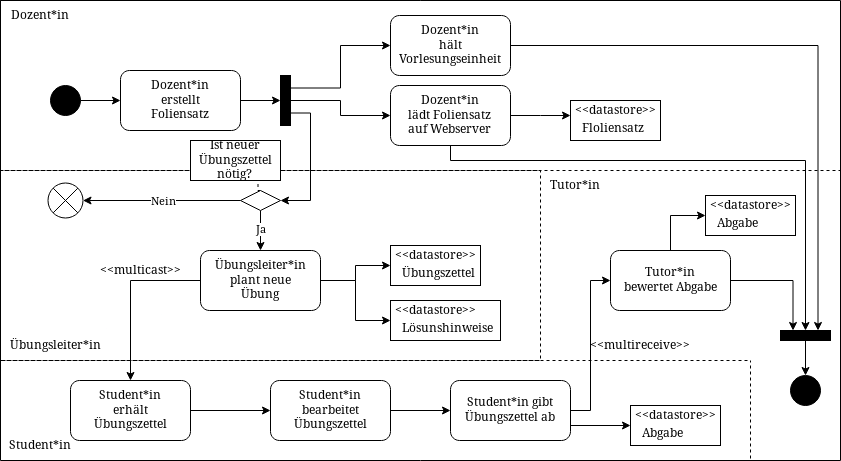

The diagram above was exported from draw.io. Its source (the exported page's mxGraphModel, read from the mxfile embedded in the PNG):
<mxGraphModel dx="1226" dy="675" grid="1" gridSize="10" guides="1" tooltips="1" connect="1" arrows="1" fold="1" page="1" pageScale="1" pageWidth="850" pageHeight="1100" math="0" shadow="0">
  <root>
    <mxCell id="0" />
    <mxCell id="1" parent="0" />
    <mxCell id="GTc2TbcirlwuzcsfAR9O-111" value="" style="swimlane;startSize=0;dashed=1;" parent="1" vertex="1">
      <mxGeometry x="20" width="840" height="170" as="geometry" />
    </mxCell>
    <mxCell id="GTc2TbcirlwuzcsfAR9O-112" value="Dozent*in" style="text;html=1;align=center;verticalAlign=middle;whiteSpace=wrap;rounded=0;" parent="GTc2TbcirlwuzcsfAR9O-111" vertex="1">
      <mxGeometry x="10" width="60" height="30" as="geometry" />
    </mxCell>
    <mxCell id="GTc2TbcirlwuzcsfAR9O-104" style="edgeStyle=orthogonalEdgeStyle;rounded=0;orthogonalLoop=1;jettySize=auto;html=1;exitX=1;exitY=0.5;exitDx=0;exitDy=0;entryX=0;entryY=0.25;entryDx=0;entryDy=0;" parent="1" source="GTc2TbcirlwuzcsfAR9O-1" target="GTc2TbcirlwuzcsfAR9O-105" edge="1">
      <mxGeometry relative="1" as="geometry">
        <mxPoint x="830" y="330" as="targetPoint" />
      </mxGeometry>
    </mxCell>
    <mxCell id="GTc2TbcirlwuzcsfAR9O-1" value="" style="rounded=1;whiteSpace=wrap;html=1;" parent="1" vertex="1">
      <mxGeometry x="410" y="15" width="120" height="60" as="geometry" />
    </mxCell>
    <mxCell id="GTc2TbcirlwuzcsfAR9O-6" style="edgeStyle=orthogonalEdgeStyle;rounded=0;orthogonalLoop=1;jettySize=auto;html=1;exitX=1;exitY=0.5;exitDx=0;exitDy=0;entryX=0;entryY=0.5;entryDx=0;entryDy=0;" parent="1" source="GTc2TbcirlwuzcsfAR9O-2" target="GTc2TbcirlwuzcsfAR9O-7" edge="1">
      <mxGeometry relative="1" as="geometry">
        <mxPoint x="140" y="100" as="targetPoint" />
      </mxGeometry>
    </mxCell>
    <mxCell id="GTc2TbcirlwuzcsfAR9O-2" value="" style="ellipse;whiteSpace=wrap;html=1;aspect=fixed;fillColor=#000000;" parent="1" vertex="1">
      <mxGeometry x="70" y="85" width="30" height="30" as="geometry" />
    </mxCell>
    <mxCell id="GTc2TbcirlwuzcsfAR9O-4" value="&lt;div&gt;Dozent*in&lt;/div&gt;&lt;div&gt;hält Vorlesungseinheit&lt;/div&gt;" style="text;html=1;align=center;verticalAlign=middle;whiteSpace=wrap;rounded=0;" parent="1" vertex="1">
      <mxGeometry x="420" y="30" width="100" height="30" as="geometry" />
    </mxCell>
    <mxCell id="GTc2TbcirlwuzcsfAR9O-36" style="edgeStyle=orthogonalEdgeStyle;rounded=0;orthogonalLoop=1;jettySize=auto;html=1;exitX=1;exitY=0.5;exitDx=0;exitDy=0;entryX=0;entryY=0.5;entryDx=0;entryDy=0;" parent="1" source="GTc2TbcirlwuzcsfAR9O-7" target="GTc2TbcirlwuzcsfAR9O-35" edge="1">
      <mxGeometry relative="1" as="geometry" />
    </mxCell>
    <mxCell id="GTc2TbcirlwuzcsfAR9O-7" value="" style="rounded=1;whiteSpace=wrap;html=1;" parent="1" vertex="1">
      <mxGeometry x="140" y="70" width="120" height="60" as="geometry" />
    </mxCell>
    <mxCell id="GTc2TbcirlwuzcsfAR9O-8" value="&lt;div&gt;Dozent*in&lt;/div&gt;&lt;div&gt;erstellt Foliensatz&lt;br&gt;&lt;/div&gt;" style="text;html=1;align=center;verticalAlign=middle;whiteSpace=wrap;rounded=0;" parent="1" vertex="1">
      <mxGeometry x="150" y="85" width="100" height="30" as="geometry" />
    </mxCell>
    <mxCell id="GTc2TbcirlwuzcsfAR9O-54" style="edgeStyle=orthogonalEdgeStyle;rounded=0;orthogonalLoop=1;jettySize=auto;html=1;exitX=1;exitY=0.5;exitDx=0;exitDy=0;" parent="1" source="GTc2TbcirlwuzcsfAR9O-33" edge="1">
      <mxGeometry relative="1" as="geometry">
        <mxPoint x="590" y="115" as="targetPoint" />
      </mxGeometry>
    </mxCell>
    <mxCell id="GTc2TbcirlwuzcsfAR9O-108" style="edgeStyle=orthogonalEdgeStyle;rounded=0;orthogonalLoop=1;jettySize=auto;html=1;exitX=0.5;exitY=1;exitDx=0;exitDy=0;entryX=0;entryY=0.5;entryDx=0;entryDy=0;" parent="1" source="GTc2TbcirlwuzcsfAR9O-33" target="GTc2TbcirlwuzcsfAR9O-105" edge="1">
      <mxGeometry relative="1" as="geometry">
        <mxPoint x="830" y="210" as="targetPoint" />
        <Array as="points">
          <mxPoint x="470" y="160" />
          <mxPoint x="825" y="160" />
        </Array>
      </mxGeometry>
    </mxCell>
    <mxCell id="GTc2TbcirlwuzcsfAR9O-33" value="" style="rounded=1;whiteSpace=wrap;html=1;" parent="1" vertex="1">
      <mxGeometry x="410" y="85" width="120" height="60" as="geometry" />
    </mxCell>
    <mxCell id="GTc2TbcirlwuzcsfAR9O-34" value="&lt;div&gt;Dozent*in&lt;/div&gt;&lt;div&gt;lädt Foliensatz&lt;/div&gt;&lt;div&gt;auf Webserver&lt;br&gt;&lt;/div&gt;" style="text;html=1;align=center;verticalAlign=middle;whiteSpace=wrap;rounded=0;" parent="1" vertex="1">
      <mxGeometry x="420" y="100" width="100" height="30" as="geometry" />
    </mxCell>
    <mxCell id="GTc2TbcirlwuzcsfAR9O-37" style="edgeStyle=orthogonalEdgeStyle;rounded=0;orthogonalLoop=1;jettySize=auto;html=1;exitX=1;exitY=0.25;exitDx=0;exitDy=0;entryX=0;entryY=0.5;entryDx=0;entryDy=0;" parent="1" source="GTc2TbcirlwuzcsfAR9O-35" target="GTc2TbcirlwuzcsfAR9O-1" edge="1">
      <mxGeometry relative="1" as="geometry" />
    </mxCell>
    <mxCell id="GTc2TbcirlwuzcsfAR9O-39" style="edgeStyle=orthogonalEdgeStyle;rounded=0;orthogonalLoop=1;jettySize=auto;html=1;exitX=1;exitY=0.5;exitDx=0;exitDy=0;entryX=0;entryY=0.5;entryDx=0;entryDy=0;" parent="1" source="GTc2TbcirlwuzcsfAR9O-35" target="GTc2TbcirlwuzcsfAR9O-33" edge="1">
      <mxGeometry relative="1" as="geometry" />
    </mxCell>
    <mxCell id="GTc2TbcirlwuzcsfAR9O-42" style="edgeStyle=orthogonalEdgeStyle;rounded=0;orthogonalLoop=1;jettySize=auto;html=1;exitX=1;exitY=0.75;exitDx=0;exitDy=0;entryX=1;entryY=0.5;entryDx=0;entryDy=0;" parent="1" source="GTc2TbcirlwuzcsfAR9O-35" target="GTc2TbcirlwuzcsfAR9O-41" edge="1">
      <mxGeometry relative="1" as="geometry" />
    </mxCell>
    <mxCell id="GTc2TbcirlwuzcsfAR9O-35" value="" style="rounded=0;whiteSpace=wrap;html=1;fillStyle=solid;fillColor=#000000;" parent="1" vertex="1">
      <mxGeometry x="300" y="75" width="10" height="50" as="geometry" />
    </mxCell>
    <mxCell id="GTc2TbcirlwuzcsfAR9O-44" style="edgeStyle=orthogonalEdgeStyle;rounded=0;orthogonalLoop=1;jettySize=auto;html=1;exitX=0;exitY=0.5;exitDx=0;exitDy=0;" parent="1" source="GTc2TbcirlwuzcsfAR9O-41" target="GTc2TbcirlwuzcsfAR9O-45" edge="1">
      <mxGeometry relative="1" as="geometry">
        <mxPoint x="120" y="200" as="targetPoint" />
      </mxGeometry>
    </mxCell>
    <mxCell id="GTc2TbcirlwuzcsfAR9O-49" value="Nein" style="edgeLabel;html=1;align=center;verticalAlign=middle;resizable=0;points=[];" parent="GTc2TbcirlwuzcsfAR9O-44" vertex="1" connectable="0">
      <mxGeometry x="-0.0133" relative="1" as="geometry">
        <mxPoint as="offset" />
      </mxGeometry>
    </mxCell>
    <mxCell id="GTc2TbcirlwuzcsfAR9O-52" style="edgeStyle=orthogonalEdgeStyle;rounded=0;orthogonalLoop=1;jettySize=auto;html=1;exitX=0.5;exitY=1;exitDx=0;exitDy=0;entryX=0.5;entryY=0;entryDx=0;entryDy=0;" parent="1" source="GTc2TbcirlwuzcsfAR9O-41" target="GTc2TbcirlwuzcsfAR9O-50" edge="1">
      <mxGeometry relative="1" as="geometry" />
    </mxCell>
    <mxCell id="GTc2TbcirlwuzcsfAR9O-53" value="Ja" style="edgeLabel;html=1;align=center;verticalAlign=middle;resizable=0;points=[];" parent="GTc2TbcirlwuzcsfAR9O-52" vertex="1" connectable="0">
      <mxGeometry x="-0.1" y="-1" relative="1" as="geometry">
        <mxPoint as="offset" />
      </mxGeometry>
    </mxCell>
    <mxCell id="GTc2TbcirlwuzcsfAR9O-122" style="edgeStyle=orthogonalEdgeStyle;rounded=0;orthogonalLoop=1;jettySize=auto;html=1;exitX=0.5;exitY=0;exitDx=0;exitDy=0;entryX=0.75;entryY=1;entryDx=0;entryDy=0;endArrow=none;endFill=0;dashed=1;" parent="1" source="GTc2TbcirlwuzcsfAR9O-41" target="GTc2TbcirlwuzcsfAR9O-118" edge="1">
      <mxGeometry relative="1" as="geometry" />
    </mxCell>
    <mxCell id="GTc2TbcirlwuzcsfAR9O-41" value="" style="rhombus;whiteSpace=wrap;html=1;" parent="1" vertex="1">
      <mxGeometry x="260" y="190" width="40" height="20" as="geometry" />
    </mxCell>
    <mxCell id="GTc2TbcirlwuzcsfAR9O-45" value="" style="ellipse;whiteSpace=wrap;html=1;aspect=fixed;fillStyle=auto;fillColor=none;gradientColor=none;" parent="1" vertex="1">
      <mxGeometry x="67.5" y="182.5" width="35" height="35" as="geometry" />
    </mxCell>
    <mxCell id="GTc2TbcirlwuzcsfAR9O-47" value="" style="endArrow=none;html=1;rounded=0;exitX=0;exitY=1;exitDx=0;exitDy=0;entryX=1;entryY=0;entryDx=0;entryDy=0;" parent="1" source="GTc2TbcirlwuzcsfAR9O-45" target="GTc2TbcirlwuzcsfAR9O-45" edge="1">
      <mxGeometry width="50" height="50" relative="1" as="geometry">
        <mxPoint x="387.5" y="327.5" as="sourcePoint" />
        <mxPoint x="397.5" y="317.5" as="targetPoint" />
      </mxGeometry>
    </mxCell>
    <mxCell id="GTc2TbcirlwuzcsfAR9O-48" value="" style="endArrow=none;html=1;rounded=0;exitX=0;exitY=0;exitDx=0;exitDy=0;entryX=1;entryY=1;entryDx=0;entryDy=0;" parent="1" source="GTc2TbcirlwuzcsfAR9O-45" target="GTc2TbcirlwuzcsfAR9O-45" edge="1">
      <mxGeometry width="50" height="50" relative="1" as="geometry">
        <mxPoint x="81.5" y="218.5" as="sourcePoint" />
        <mxPoint x="103.5" y="196.5" as="targetPoint" />
      </mxGeometry>
    </mxCell>
    <mxCell id="GTc2TbcirlwuzcsfAR9O-65" style="edgeStyle=orthogonalEdgeStyle;rounded=0;orthogonalLoop=1;jettySize=auto;html=1;exitX=1;exitY=0.5;exitDx=0;exitDy=0;entryX=0;entryY=0.5;entryDx=0;entryDy=0;" parent="1" source="GTc2TbcirlwuzcsfAR9O-50" target="GTc2TbcirlwuzcsfAR9O-59" edge="1">
      <mxGeometry relative="1" as="geometry" />
    </mxCell>
    <mxCell id="GTc2TbcirlwuzcsfAR9O-66" style="edgeStyle=orthogonalEdgeStyle;rounded=0;orthogonalLoop=1;jettySize=auto;html=1;exitX=1;exitY=0.5;exitDx=0;exitDy=0;entryX=0;entryY=0.5;entryDx=0;entryDy=0;" parent="1" source="GTc2TbcirlwuzcsfAR9O-50" target="GTc2TbcirlwuzcsfAR9O-62" edge="1">
      <mxGeometry relative="1" as="geometry" />
    </mxCell>
    <mxCell id="GTc2TbcirlwuzcsfAR9O-80" style="edgeStyle=orthogonalEdgeStyle;rounded=0;orthogonalLoop=1;jettySize=auto;html=1;exitX=0;exitY=0.5;exitDx=0;exitDy=0;entryX=0.5;entryY=0;entryDx=0;entryDy=0;" parent="1" source="GTc2TbcirlwuzcsfAR9O-50" target="GTc2TbcirlwuzcsfAR9O-78" edge="1">
      <mxGeometry relative="1" as="geometry" />
    </mxCell>
    <mxCell id="GTc2TbcirlwuzcsfAR9O-50" value="" style="rounded=1;whiteSpace=wrap;html=1;" parent="1" vertex="1">
      <mxGeometry x="220" y="250" width="120" height="60" as="geometry" />
    </mxCell>
    <mxCell id="GTc2TbcirlwuzcsfAR9O-51" value="Übungsleiter*in plant neue Übung" style="text;html=1;align=center;verticalAlign=middle;whiteSpace=wrap;rounded=0;" parent="1" vertex="1">
      <mxGeometry x="230" y="265" width="100" height="30" as="geometry" />
    </mxCell>
    <mxCell id="GTc2TbcirlwuzcsfAR9O-55" value="" style="rounded=0;whiteSpace=wrap;html=1;" parent="1" vertex="1">
      <mxGeometry x="590" y="100" width="90" height="40" as="geometry" />
    </mxCell>
    <mxCell id="GTc2TbcirlwuzcsfAR9O-57" value="&amp;lt;&amp;lt;datastore&amp;gt;&amp;gt;" style="text;html=1;align=center;verticalAlign=middle;whiteSpace=wrap;rounded=0;" parent="1" vertex="1">
      <mxGeometry x="605" y="95" width="60" height="30" as="geometry" />
    </mxCell>
    <mxCell id="GTc2TbcirlwuzcsfAR9O-58" value="Floliensatz" style="text;whiteSpace=wrap;html=1;" parent="1" vertex="1">
      <mxGeometry x="600" y="115" width="80" height="20" as="geometry" />
    </mxCell>
    <mxCell id="GTc2TbcirlwuzcsfAR9O-59" value="" style="rounded=0;whiteSpace=wrap;html=1;" parent="1" vertex="1">
      <mxGeometry x="410" y="245" width="90" height="40" as="geometry" />
    </mxCell>
    <mxCell id="GTc2TbcirlwuzcsfAR9O-60" value="&amp;lt;&amp;lt;datastore&amp;gt;&amp;gt;" style="text;html=1;align=center;verticalAlign=middle;whiteSpace=wrap;rounded=0;" parent="1" vertex="1">
      <mxGeometry x="425" y="240" width="60" height="30" as="geometry" />
    </mxCell>
    <mxCell id="GTc2TbcirlwuzcsfAR9O-61" value="Übungszettel" style="text;whiteSpace=wrap;html=1;" parent="1" vertex="1">
      <mxGeometry x="420" y="260" width="80" height="20" as="geometry" />
    </mxCell>
    <mxCell id="GTc2TbcirlwuzcsfAR9O-62" value="" style="rounded=0;whiteSpace=wrap;html=1;" parent="1" vertex="1">
      <mxGeometry x="410" y="300" width="110" height="40" as="geometry" />
    </mxCell>
    <mxCell id="GTc2TbcirlwuzcsfAR9O-63" value="&amp;lt;&amp;lt;datastore&amp;gt;&amp;gt;" style="text;html=1;align=center;verticalAlign=middle;whiteSpace=wrap;rounded=0;" parent="1" vertex="1">
      <mxGeometry x="425" y="295" width="60" height="30" as="geometry" />
    </mxCell>
    <mxCell id="GTc2TbcirlwuzcsfAR9O-64" value="Lösunshinweise" style="text;whiteSpace=wrap;html=1;" parent="1" vertex="1">
      <mxGeometry x="420" y="315" width="80" height="20" as="geometry" />
    </mxCell>
    <mxCell id="GTc2TbcirlwuzcsfAR9O-83" style="edgeStyle=orthogonalEdgeStyle;rounded=0;orthogonalLoop=1;jettySize=auto;html=1;exitX=1;exitY=0.5;exitDx=0;exitDy=0;entryX=0;entryY=0.5;entryDx=0;entryDy=0;" parent="1" source="GTc2TbcirlwuzcsfAR9O-78" target="GTc2TbcirlwuzcsfAR9O-81" edge="1">
      <mxGeometry relative="1" as="geometry" />
    </mxCell>
    <mxCell id="GTc2TbcirlwuzcsfAR9O-78" value="" style="rounded=1;whiteSpace=wrap;html=1;" parent="1" vertex="1">
      <mxGeometry x="90" y="380" width="120" height="60" as="geometry" />
    </mxCell>
    <mxCell id="GTc2TbcirlwuzcsfAR9O-79" value="Student*in erhält Übungszettel" style="text;html=1;align=center;verticalAlign=middle;whiteSpace=wrap;rounded=0;" parent="1" vertex="1">
      <mxGeometry x="100" y="395" width="100" height="30" as="geometry" />
    </mxCell>
    <mxCell id="GTc2TbcirlwuzcsfAR9O-89" style="edgeStyle=orthogonalEdgeStyle;rounded=0;orthogonalLoop=1;jettySize=auto;html=1;exitX=1;exitY=0.5;exitDx=0;exitDy=0;entryX=0;entryY=0.5;entryDx=0;entryDy=0;" parent="1" source="GTc2TbcirlwuzcsfAR9O-81" target="GTc2TbcirlwuzcsfAR9O-85" edge="1">
      <mxGeometry relative="1" as="geometry" />
    </mxCell>
    <mxCell id="GTc2TbcirlwuzcsfAR9O-81" value="" style="rounded=1;whiteSpace=wrap;html=1;" parent="1" vertex="1">
      <mxGeometry x="290" y="380" width="120" height="60" as="geometry" />
    </mxCell>
    <mxCell id="GTc2TbcirlwuzcsfAR9O-82" value="Student*in bearbeitet Übungszettel" style="text;html=1;align=center;verticalAlign=middle;whiteSpace=wrap;rounded=0;" parent="1" vertex="1">
      <mxGeometry x="300" y="395" width="100" height="30" as="geometry" />
    </mxCell>
    <mxCell id="GTc2TbcirlwuzcsfAR9O-84" value="&amp;lt;&amp;lt;multicast&amp;gt;&amp;gt;" style="text;html=1;align=center;verticalAlign=middle;whiteSpace=wrap;rounded=0;" parent="1" vertex="1">
      <mxGeometry x="130" y="255" width="60" height="30" as="geometry" />
    </mxCell>
    <mxCell id="GTc2TbcirlwuzcsfAR9O-92" style="edgeStyle=orthogonalEdgeStyle;rounded=0;orthogonalLoop=1;jettySize=auto;html=1;exitX=1;exitY=0.5;exitDx=0;exitDy=0;entryX=0;entryY=0.5;entryDx=0;entryDy=0;" parent="1" source="GTc2TbcirlwuzcsfAR9O-85" target="GTc2TbcirlwuzcsfAR9O-90" edge="1">
      <mxGeometry relative="1" as="geometry" />
    </mxCell>
    <mxCell id="GTc2TbcirlwuzcsfAR9O-97" style="edgeStyle=orthogonalEdgeStyle;rounded=0;orthogonalLoop=1;jettySize=auto;html=1;exitX=1;exitY=0.75;exitDx=0;exitDy=0;entryX=0;entryY=0.5;entryDx=0;entryDy=0;" parent="1" source="GTc2TbcirlwuzcsfAR9O-85" target="GTc2TbcirlwuzcsfAR9O-94" edge="1">
      <mxGeometry relative="1" as="geometry" />
    </mxCell>
    <mxCell id="GTc2TbcirlwuzcsfAR9O-85" value="" style="rounded=1;whiteSpace=wrap;html=1;" parent="1" vertex="1">
      <mxGeometry x="470" y="380" width="120" height="60" as="geometry" />
    </mxCell>
    <mxCell id="GTc2TbcirlwuzcsfAR9O-86" value="Student*in gibt Übungszettel ab" style="text;html=1;align=center;verticalAlign=middle;whiteSpace=wrap;rounded=0;" parent="1" vertex="1">
      <mxGeometry x="480" y="395" width="100" height="30" as="geometry" />
    </mxCell>
    <mxCell id="GTc2TbcirlwuzcsfAR9O-101" style="edgeStyle=orthogonalEdgeStyle;rounded=0;orthogonalLoop=1;jettySize=auto;html=1;exitX=0.5;exitY=0;exitDx=0;exitDy=0;entryX=0;entryY=0.5;entryDx=0;entryDy=0;" parent="1" source="GTc2TbcirlwuzcsfAR9O-90" target="GTc2TbcirlwuzcsfAR9O-98" edge="1">
      <mxGeometry relative="1" as="geometry" />
    </mxCell>
    <mxCell id="GTc2TbcirlwuzcsfAR9O-102" style="edgeStyle=orthogonalEdgeStyle;rounded=0;orthogonalLoop=1;jettySize=auto;html=1;exitX=1;exitY=0.5;exitDx=0;exitDy=0;entryX=0;entryY=0.75;entryDx=0;entryDy=0;" parent="1" source="GTc2TbcirlwuzcsfAR9O-90" target="GTc2TbcirlwuzcsfAR9O-105" edge="1">
      <mxGeometry relative="1" as="geometry">
        <mxPoint x="810" y="330" as="targetPoint" />
      </mxGeometry>
    </mxCell>
    <mxCell id="GTc2TbcirlwuzcsfAR9O-90" value="" style="rounded=1;whiteSpace=wrap;html=1;" parent="1" vertex="1">
      <mxGeometry x="630" y="250" width="120" height="60" as="geometry" />
    </mxCell>
    <mxCell id="GTc2TbcirlwuzcsfAR9O-91" value="Tutor*in bewertet Abgabe" style="text;html=1;align=center;verticalAlign=middle;whiteSpace=wrap;rounded=0;" parent="1" vertex="1">
      <mxGeometry x="640" y="265" width="100" height="30" as="geometry" />
    </mxCell>
    <mxCell id="GTc2TbcirlwuzcsfAR9O-94" value="" style="rounded=0;whiteSpace=wrap;html=1;" parent="1" vertex="1">
      <mxGeometry x="650" y="405" width="90" height="40" as="geometry" />
    </mxCell>
    <mxCell id="GTc2TbcirlwuzcsfAR9O-95" value="&amp;lt;&amp;lt;datastore&amp;gt;&amp;gt;" style="text;html=1;align=center;verticalAlign=middle;whiteSpace=wrap;rounded=0;" parent="1" vertex="1">
      <mxGeometry x="647.5" y="400" width="95" height="30" as="geometry" />
    </mxCell>
    <mxCell id="GTc2TbcirlwuzcsfAR9O-96" value="Abgabe" style="text;whiteSpace=wrap;html=1;" parent="1" vertex="1">
      <mxGeometry x="660" y="420" width="80" height="20" as="geometry" />
    </mxCell>
    <mxCell id="GTc2TbcirlwuzcsfAR9O-98" value="" style="rounded=0;whiteSpace=wrap;html=1;" parent="1" vertex="1">
      <mxGeometry x="725" y="195" width="90" height="40" as="geometry" />
    </mxCell>
    <mxCell id="GTc2TbcirlwuzcsfAR9O-99" value="&amp;lt;&amp;lt;datastore&amp;gt;&amp;gt;" style="text;html=1;align=center;verticalAlign=middle;whiteSpace=wrap;rounded=0;" parent="1" vertex="1">
      <mxGeometry x="715" y="190" width="110" height="30" as="geometry" />
    </mxCell>
    <mxCell id="GTc2TbcirlwuzcsfAR9O-100" value="Abgabe" style="text;whiteSpace=wrap;html=1;" parent="1" vertex="1">
      <mxGeometry x="735" y="210" width="80" height="20" as="geometry" />
    </mxCell>
    <mxCell id="GTc2TbcirlwuzcsfAR9O-103" value="" style="ellipse;whiteSpace=wrap;html=1;aspect=fixed;fillColor=#000000;" parent="1" vertex="1">
      <mxGeometry x="810" y="375" width="30" height="30" as="geometry" />
    </mxCell>
    <mxCell id="GTc2TbcirlwuzcsfAR9O-109" style="edgeStyle=orthogonalEdgeStyle;rounded=0;orthogonalLoop=1;jettySize=auto;html=1;exitX=1;exitY=0.5;exitDx=0;exitDy=0;entryX=0.5;entryY=0;entryDx=0;entryDy=0;" parent="1" source="GTc2TbcirlwuzcsfAR9O-105" target="GTc2TbcirlwuzcsfAR9O-103" edge="1">
      <mxGeometry relative="1" as="geometry" />
    </mxCell>
    <mxCell id="GTc2TbcirlwuzcsfAR9O-105" value="" style="rounded=0;whiteSpace=wrap;html=1;fillStyle=solid;fillColor=#000000;direction=south;" parent="1" vertex="1">
      <mxGeometry x="800" y="330" width="50" height="10" as="geometry" />
    </mxCell>
    <mxCell id="GTc2TbcirlwuzcsfAR9O-110" value="" style="swimlane;startSize=0;" parent="1" vertex="1">
      <mxGeometry x="20" width="840" height="460" as="geometry" />
    </mxCell>
    <mxCell id="GTc2TbcirlwuzcsfAR9O-113" value="" style="swimlane;startSize=0;dashed=1;" parent="GTc2TbcirlwuzcsfAR9O-110" vertex="1">
      <mxGeometry y="170" width="540" height="190" as="geometry" />
    </mxCell>
    <mxCell id="GTc2TbcirlwuzcsfAR9O-118" value="" style="rounded=0;whiteSpace=wrap;html=1;" parent="GTc2TbcirlwuzcsfAR9O-113" vertex="1">
      <mxGeometry x="190" y="-30" width="90" height="40" as="geometry" />
    </mxCell>
    <mxCell id="GTc2TbcirlwuzcsfAR9O-43" value="&lt;div&gt;Ist neuer Übungszettel&lt;/div&gt;&lt;div&gt;nötig?&lt;br&gt;&lt;/div&gt;" style="text;html=1;align=center;verticalAlign=middle;whiteSpace=wrap;rounded=0;" parent="GTc2TbcirlwuzcsfAR9O-113" vertex="1">
      <mxGeometry x="205" y="-25" width="60" height="30" as="geometry" />
    </mxCell>
    <mxCell id="GTc2TbcirlwuzcsfAR9O-117" value="Tutor*in" style="text;html=1;align=center;verticalAlign=middle;whiteSpace=wrap;rounded=0;" parent="GTc2TbcirlwuzcsfAR9O-110" vertex="1">
      <mxGeometry x="540" y="170" width="70" height="30" as="geometry" />
    </mxCell>
    <mxCell id="GTc2TbcirlwuzcsfAR9O-93" value="&amp;lt;&amp;lt;multireceive&amp;gt;&amp;gt;" style="text;html=1;align=center;verticalAlign=middle;whiteSpace=wrap;rounded=0;" parent="GTc2TbcirlwuzcsfAR9O-110" vertex="1">
      <mxGeometry x="580" y="330" width="120" height="30" as="geometry" />
    </mxCell>
    <mxCell id="GTc2TbcirlwuzcsfAR9O-114" value="Übungsleiter*in" style="text;html=1;align=center;verticalAlign=middle;whiteSpace=wrap;rounded=0;" parent="1" vertex="1">
      <mxGeometry x="20" y="330" width="110" height="30" as="geometry" />
    </mxCell>
    <mxCell id="GTc2TbcirlwuzcsfAR9O-115" value="" style="swimlane;startSize=0;dashed=1;" parent="1" vertex="1">
      <mxGeometry x="20" y="360" width="750" height="100" as="geometry" />
    </mxCell>
    <mxCell id="GTc2TbcirlwuzcsfAR9O-116" value="Student*in" style="text;html=1;align=center;verticalAlign=middle;whiteSpace=wrap;rounded=0;" parent="GTc2TbcirlwuzcsfAR9O-115" vertex="1">
      <mxGeometry y="70" width="80" height="30" as="geometry" />
    </mxCell>
  </root>
</mxGraphModel>